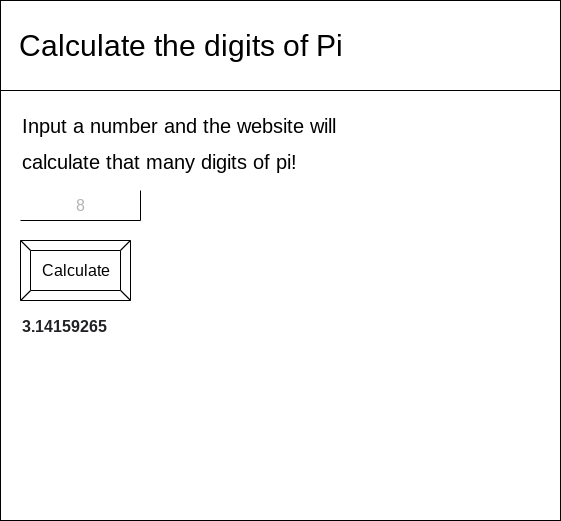

The diagram above was exported from draw.io. Its source (the exported page's mxGraphModel, read from the mxfile embedded in the PNG):
<mxGraphModel dx="792" dy="748" grid="1" gridSize="10" guides="1" tooltips="1" connect="1" arrows="1" fold="1" page="1" pageScale="1" pageWidth="850" pageHeight="1100" math="0" shadow="0">
  <root>
    <mxCell id="0" />
    <mxCell id="1" parent="0" />
    <mxCell id="2" value="" style="rounded=0;whiteSpace=wrap;html=1;" vertex="1" parent="1">
      <mxGeometry x="40" y="40" width="560" height="520" as="geometry" />
    </mxCell>
    <mxCell id="3" value="" style="rounded=0;whiteSpace=wrap;html=1;" vertex="1" parent="1">
      <mxGeometry x="40" y="40" width="560" height="90" as="geometry" />
    </mxCell>
    <mxCell id="4" value="&lt;font style=&quot;font-size: 30px&quot;&gt;Calculate the digits of Pi&lt;/font&gt;" style="text;html=1;align=center;verticalAlign=middle;resizable=0;points=[];autosize=1;strokeColor=none;fillColor=none;" vertex="1" parent="1">
      <mxGeometry x="50" y="70" width="340" height="30" as="geometry" />
    </mxCell>
    <mxCell id="6" value="" style="shape=partialRectangle;whiteSpace=wrap;html=1;top=0;left=0;fillColor=none;fontSize=30;" vertex="1" parent="1">
      <mxGeometry x="60" y="230" width="120" height="30" as="geometry" />
    </mxCell>
    <mxCell id="7" value="&lt;font style=&quot;font-size: 20px&quot;&gt;Input a number and the website will &lt;br&gt;calculate that many digits of pi!&lt;/font&gt;" style="text;html=1;align=left;verticalAlign=middle;resizable=0;points=[];autosize=1;strokeColor=none;fillColor=none;fontSize=30;" vertex="1" parent="1">
      <mxGeometry x="60" y="140" width="330" height="80" as="geometry" />
    </mxCell>
    <mxCell id="8" value="&lt;font color=&quot;#b3b3b3&quot; style=&quot;font-size: 16px&quot;&gt;8&lt;/font&gt;" style="text;html=1;align=center;verticalAlign=middle;resizable=0;points=[];autosize=1;strokeColor=none;fillColor=none;fontSize=16;" vertex="1" parent="1">
      <mxGeometry x="110" y="235" width="20" height="20" as="geometry" />
    </mxCell>
    <mxCell id="9" value="&lt;font color=&quot;#000000&quot;&gt;Calculate&lt;/font&gt;" style="labelPosition=center;verticalLabelPosition=middle;align=center;html=1;shape=mxgraph.basic.button;dx=10;fontSize=16;fontColor=#B3B3B3;" vertex="1" parent="1">
      <mxGeometry x="60" y="280" width="110" height="60" as="geometry" />
    </mxCell>
    <mxCell id="10" value="&lt;b style=&quot;color: rgb(32, 33, 36); font-family: arial, sans-serif; font-size: 16px; font-style: normal; letter-spacing: normal; text-align: left; text-indent: 0px; text-transform: none; word-spacing: 0px; background-color: rgb(255, 255, 255);&quot;&gt;3.14159265&lt;/b&gt;" style="text;whiteSpace=wrap;html=1;fontSize=16;fontColor=#000000;" vertex="1" parent="1">
      <mxGeometry x="60" y="350" width="110" height="30" as="geometry" />
    </mxCell>
  </root>
</mxGraphModel>